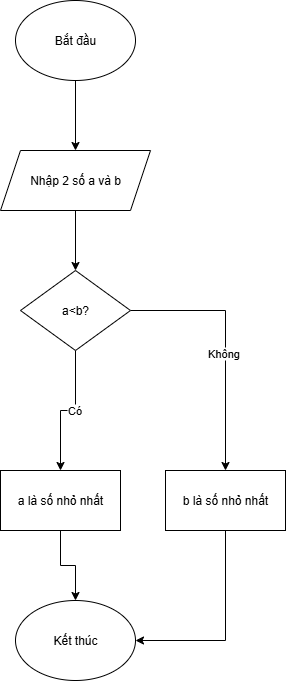

The diagram above was exported from draw.io. Its source (the exported page's mxGraphModel, read from the mxfile embedded in the PNG):
<mxGraphModel dx="786" dy="417" grid="1" gridSize="10" guides="1" tooltips="1" connect="1" arrows="1" fold="1" page="1" pageScale="1" pageWidth="850" pageHeight="1100" math="0" shadow="0">
  <root>
    <mxCell id="0" />
    <mxCell id="1" parent="0" />
    <mxCell id="tDTRIWz2zgQgvpTcMT6_-2" style="edgeStyle=orthogonalEdgeStyle;rounded=0;orthogonalLoop=1;jettySize=auto;html=1;" edge="1" parent="1" source="tDTRIWz2zgQgvpTcMT6_-1" target="tDTRIWz2zgQgvpTcMT6_-3">
      <mxGeometry relative="1" as="geometry">
        <mxPoint x="430" y="190" as="targetPoint" />
      </mxGeometry>
    </mxCell>
    <mxCell id="tDTRIWz2zgQgvpTcMT6_-1" value="Bắt đầu" style="ellipse;whiteSpace=wrap;html=1;" vertex="1" parent="1">
      <mxGeometry x="370" y="10" width="120" height="80" as="geometry" />
    </mxCell>
    <mxCell id="tDTRIWz2zgQgvpTcMT6_-4" style="edgeStyle=orthogonalEdgeStyle;rounded=0;orthogonalLoop=1;jettySize=auto;html=1;" edge="1" parent="1" source="tDTRIWz2zgQgvpTcMT6_-3" target="tDTRIWz2zgQgvpTcMT6_-5">
      <mxGeometry relative="1" as="geometry">
        <mxPoint x="430" y="310" as="targetPoint" />
      </mxGeometry>
    </mxCell>
    <mxCell id="tDTRIWz2zgQgvpTcMT6_-3" value="Nhập 2 số a và b" style="shape=parallelogram;perimeter=parallelogramPerimeter;whiteSpace=wrap;html=1;fixedSize=1;" vertex="1" parent="1">
      <mxGeometry x="355" y="160" width="150" height="60" as="geometry" />
    </mxCell>
    <mxCell id="tDTRIWz2zgQgvpTcMT6_-6" style="edgeStyle=orthogonalEdgeStyle;rounded=0;orthogonalLoop=1;jettySize=auto;html=1;entryX=0.5;entryY=0;entryDx=0;entryDy=0;" edge="1" parent="1" source="tDTRIWz2zgQgvpTcMT6_-5" target="tDTRIWz2zgQgvpTcMT6_-11">
      <mxGeometry relative="1" as="geometry">
        <mxPoint x="570" y="480" as="targetPoint" />
      </mxGeometry>
    </mxCell>
    <mxCell id="tDTRIWz2zgQgvpTcMT6_-7" value="Không" style="edgeLabel;html=1;align=center;verticalAlign=middle;resizable=0;points=[];" vertex="1" connectable="0" parent="tDTRIWz2zgQgvpTcMT6_-6">
      <mxGeometry x="0.0748" y="-3" relative="1" as="geometry">
        <mxPoint as="offset" />
      </mxGeometry>
    </mxCell>
    <mxCell id="tDTRIWz2zgQgvpTcMT6_-8" style="edgeStyle=orthogonalEdgeStyle;rounded=0;orthogonalLoop=1;jettySize=auto;html=1;entryX=0.5;entryY=0;entryDx=0;entryDy=0;" edge="1" parent="1" source="tDTRIWz2zgQgvpTcMT6_-5" target="tDTRIWz2zgQgvpTcMT6_-10">
      <mxGeometry relative="1" as="geometry">
        <mxPoint x="430" y="440" as="targetPoint" />
      </mxGeometry>
    </mxCell>
    <mxCell id="tDTRIWz2zgQgvpTcMT6_-9" value="Có" style="edgeLabel;html=1;align=center;verticalAlign=middle;resizable=0;points=[];" vertex="1" connectable="0" parent="tDTRIWz2zgQgvpTcMT6_-8">
      <mxGeometry x="-0.0833" y="-1" relative="1" as="geometry">
        <mxPoint as="offset" />
      </mxGeometry>
    </mxCell>
    <mxCell id="tDTRIWz2zgQgvpTcMT6_-5" value="a&amp;lt;b?" style="rhombus;whiteSpace=wrap;html=1;" vertex="1" parent="1">
      <mxGeometry x="375" y="280" width="110" height="80" as="geometry" />
    </mxCell>
    <mxCell id="tDTRIWz2zgQgvpTcMT6_-12" style="edgeStyle=orthogonalEdgeStyle;rounded=0;orthogonalLoop=1;jettySize=auto;html=1;" edge="1" parent="1" source="tDTRIWz2zgQgvpTcMT6_-10" target="tDTRIWz2zgQgvpTcMT6_-13">
      <mxGeometry relative="1" as="geometry">
        <mxPoint x="430" y="650" as="targetPoint" />
      </mxGeometry>
    </mxCell>
    <mxCell id="tDTRIWz2zgQgvpTcMT6_-10" value="a là số nhỏ nhất" style="rounded=0;whiteSpace=wrap;html=1;" vertex="1" parent="1">
      <mxGeometry x="355" y="480" width="120" height="60" as="geometry" />
    </mxCell>
    <mxCell id="tDTRIWz2zgQgvpTcMT6_-14" style="edgeStyle=orthogonalEdgeStyle;rounded=0;orthogonalLoop=1;jettySize=auto;html=1;entryX=1;entryY=0.5;entryDx=0;entryDy=0;exitX=0.5;exitY=1;exitDx=0;exitDy=0;" edge="1" parent="1" source="tDTRIWz2zgQgvpTcMT6_-11" target="tDTRIWz2zgQgvpTcMT6_-13">
      <mxGeometry relative="1" as="geometry" />
    </mxCell>
    <mxCell id="tDTRIWz2zgQgvpTcMT6_-11" value="b là số nhỏ nhất" style="rounded=0;whiteSpace=wrap;html=1;" vertex="1" parent="1">
      <mxGeometry x="520" y="480" width="120" height="60" as="geometry" />
    </mxCell>
    <mxCell id="tDTRIWz2zgQgvpTcMT6_-13" value="Kết thúc" style="ellipse;whiteSpace=wrap;html=1;" vertex="1" parent="1">
      <mxGeometry x="370" y="610" width="120" height="80" as="geometry" />
    </mxCell>
  </root>
</mxGraphModel>